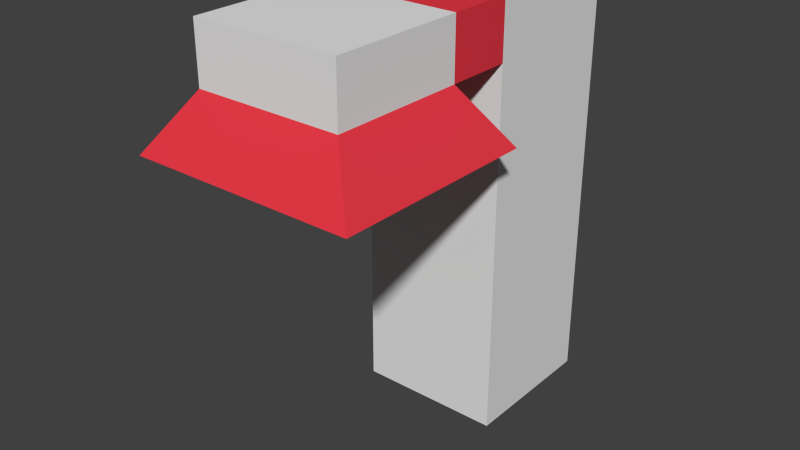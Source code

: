 # Source: Medical.blend  (saved by Blender 2.70.0; exported with 4.5.12 LTS)
import bpy
from mathutils import Matrix  # noqa: F401  (used for matrix-valued properties, if any)

bpy.ops.wm.read_factory_settings(use_empty=True)
scene = bpy.context.scene
scene.name = 'Scene'

# ---- collections
col_collection_1 = bpy.data.collections.new('Collection 1'); scene.collection.children.link(col_collection_1)

# ---- materials (node trees are filled in below, after node groups)
mat_white_plastic = bpy.data.materials.new('White Plastic')
mat_white_plastic.alpha_threshold = 0.0
mat_white_plastic.use_transparent_shadow = False
mat_white_plastic.roughness = 0.5
mat_white_plastic.specular_intensity = 0.7842
mat_white_plastic.line_color = (0.0, 0.0, 0.0, 1.0)
mat_red_plastic = bpy.data.materials.new('Red Plastic')
mat_red_plastic.alpha_threshold = 0.0
mat_red_plastic.use_transparent_shadow = False
mat_red_plastic.diffuse_color = (0.8, 0.04237, 0.06274, 1.0)
mat_red_plastic.roughness = 0.5
mat_red_plastic.specular_intensity = 0.6684
mat_red_plastic.line_color = (0.0, 0.0, 0.0, 1.0)

# ---- material node trees

# ---- world
world_world = bpy.data.worlds.new('World'); scene.world = world_world
world_world.color = (0.05088, 0.05088, 0.05088)
world_world.use_sun_shadow = False
world_world.sun_shadow_jitter_overblur = 0.0
world_world.cycles.sampling_method = 'MANUAL'
world_world.cycles.sample_map_resolution = 256

# ---- meshes
me_cube = bpy.data.meshes.new('Cube')
me_cube.from_pydata([(1.0, 1.0, -1.0), (1.0, -1.0, -1.0), (-1.0, -1.0, -1.0), (-1.0, 1.0, -1.0), (1.0, 1.0, 1.0), (1.0, -1.0, 1.0), (-1.0, -1.0, 1.0), (-1.0, 1.0, 1.0), (1.0, 1.0, 4.062), (1.0, -1.0, 4.062), (-1.0, -1.0, 4.062), (-1.0, 1.0, 4.062), (1.0, 1.0, 4.852), (1.0, -1.0, 4.852), (-1.0, -1.0, 4.852), (-1.0, 1.0, 4.852), (1.0, -1.897, 4.062), (-1.0, -1.897, 4.062), (1.0, -1.897, 4.852), (-1.0, -1.897, 4.852), (1.0, -3.737, 4.062), (-1.0, -3.737, 4.062), (1.0, -3.737, 4.852), (-1.0, -3.737, 4.852), (1.0, -1.897, 4.062), (-1.0, -1.897, 4.062), (1.0, -3.737, 4.062), (-1.0, -3.737, 4.062), (1.523, -1.416, 3.304), (-1.523, -1.416, 3.304), (1.523, -4.218, 3.304), (-1.523, -4.218, 3.304)], [], [(0, 1, 2, 3), (7, 6, 10, 11), (0, 4, 5, 1), (1, 5, 6, 2), (2, 6, 7, 3), (4, 0, 3, 7), (11, 10, 14, 15), (6, 5, 9, 10), (4, 7, 11, 8), (5, 4, 8, 9), (12, 15, 14, 13), (9, 13, 18, 16), (8, 11, 15, 12), (9, 8, 12, 13), (16, 18, 22, 20), (14, 10, 17, 19), (13, 14, 19, 18), (10, 9, 16, 17), (21, 20, 22, 23), (19, 17, 21, 23), (18, 19, 23, 22), (21, 17, 25, 27), (27, 25, 29, 31), (16, 20, 26, 24), (20, 21, 27, 26), (17, 16, 24, 25), (29, 28, 30, 31), (24, 26, 30, 28), (26, 27, 31, 30), (25, 24, 28, 29)])
me_cube.polygons.foreach_set('material_index', [0, 0, 0, 0, 0, 0, 0, 0, 0, 0, 0, 1, 0, 0, 0, 1, 1, 1, 0, 0, 0, 1, 1, 1, 1, 1, 1, 1, 1, 1])
me_cube.materials.append(mat_white_plastic)
me_cube.materials.append(mat_red_plastic)
me_cube.use_remesh_preserve_volume = False
me_cube.use_remesh_preserve_attributes = False
me_cube.use_mirror_vertex_groups = False
me_cube.update()

# ---- objects
ob_cube = bpy.data.objects.new('Cube', me_cube)

# ---- transforms, parenting, visibility, modifiers, constraints
ob_cube.location = (0.0, 0.0, 0.0)
ob_cube.lock_rotations_4d = False
ob_cube.empty_display_type = 'ARROWS'
ob_cube.lineart.crease_threshold = 0.0

# ---- collection membership
col_collection_1.objects.link(ob_cube)

# ---- scene / render settings (as saved in the file)
scene.frame_start = 1; scene.frame_end = 250; scene.frame_set(1)
scene.render.engine = 'BLENDER_EEVEE_NEXT'
scene.render.resolution_percentage = 50
scene.render.dither_intensity = 0.0
scene.cycles.use_denoising = False
scene.cycles.samples = 10
scene.cycles.sampling_pattern = 'TABULATED_SOBOL'
scene.cycles.light_sampling_threshold = 0.0
scene.cycles.use_adaptive_sampling = False
scene.cycles.use_light_tree = False
scene.cycles.blur_glossy = 0.0
scene.cycles.volume_bounces = 1
scene.cycles.pixel_filter_type = 'GAUSSIAN'
scene.cycles.sample_clamp_indirect = 0.0
scene.view_settings.view_transform = 'Standard'
bpy.context.view_layer.update()

# ---- added for rendering (the .blend has no active camera and no usable light): camera, sun
cam_auto = bpy.data.cameras.new('AutoCamera')
cam_auto.lens = 50.0
cam_auto.sensor_width = 36.0
cam_auto.clip_end = 1000.0
ob_auto_camera = bpy.data.objects.new('AutoCamera', cam_auto)
scene.collection.objects.link(ob_auto_camera)
ob_auto_camera.location = (7.78169, -10.9468, 8.15112)
ob_auto_camera.rotation_euler = (1.09748, -7.21219e-08, 0.694738)
scene.camera = ob_auto_camera
light_auto_sun = bpy.data.lights.new('AutoSun', 'SUN')
light_auto_sun.energy = 3.0
light_auto_sun.angle = 0.0523599
ob_auto_sun = bpy.data.objects.new('AutoSun', light_auto_sun)
scene.collection.objects.link(ob_auto_sun)
ob_auto_sun.rotation_euler = (0.872665, 0.174533, 0.523599)
bpy.context.view_layer.update()

